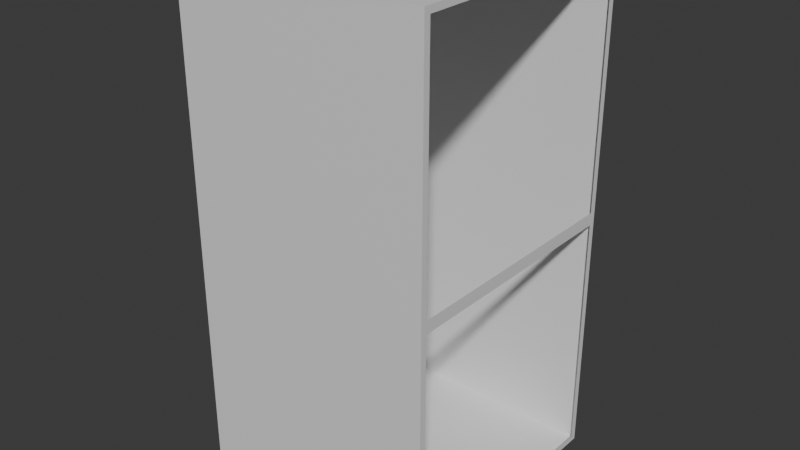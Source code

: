 # Source: FilingCabinetFrame.blend  (saved by Blender 5.1.30; exported with 4.5.12 LTS)
import bpy
from mathutils import Matrix  # noqa: F401  (used for matrix-valued properties, if any)

bpy.ops.wm.read_factory_settings(use_empty=True)
scene = bpy.context.scene
scene.name = 'Scene'

# ---- collections
col_collection = bpy.data.collections.new('Collection'); scene.collection.children.link(col_collection)

# ---- materials (node trees are filled in below, after node groups)
mat_material = bpy.data.materials.new('Material')
mat_material.alpha_threshold = 0.0
mat_material.use_backface_culling_lightprobe_volume = False
mat_material.roughness = 0.5
mat_material.line_color = (0.0, 0.0, 0.0, 1.0)

# ---- material node trees
mat_material.use_nodes = True; mat_material.node_tree.nodes.clear()
_N = mat_material.node_tree.nodes; _L = mat_material.node_tree.links
n0 = _N.new('ShaderNodeOutputMaterial'); n0.name = 'Material Output'; n0.location = (200, 100)
n1 = _N.new('ShaderNodeBsdfPrincipled'); n1.name = 'Principled BSDF'; n1.location = (-200, 100)
_L.new(n1.outputs[0], n0.inputs[0])
n0.is_active_output = True

# ---- world
world_world = bpy.data.worlds.new('World'); scene.world = world_world
world_world.use_nodes = True; world_world.node_tree.nodes.clear()
_N = world_world.node_tree.nodes; _L = world_world.node_tree.links
n0 = _N.new('ShaderNodeOutputWorld'); n0.name = 'World Output'; n0.location = (200, 100)
n1 = _N.new('ShaderNodeBackground'); n1.name = 'Background'; n1.location = (-200, 100)
n1.inputs[0].default_value = (0.05088, 0.05088, 0.05088, 1.0)
_L.new(n1.outputs[0], n0.inputs[0])
n0.is_active_output = True
world_world.color = (0.05088, 0.05088, 0.05088)
world_world.sun_shadow_jitter_overblur = 0.0

# ---- meshes
me_cube = bpy.data.meshes.new('Cube')
me_cube.from_pydata([(1.0, 0.95, 1.05), (1.0, 0.95, -0.95), (1.0, -0.95, 1.05), (1.0, -0.95, -0.95), (-1.0, 1.0, 1.0), (-1.0, 1.0, -1.0), (-1.0, -1.0, 1.0), (-1.0, -1.0, -1.0), (1.0, -0.95, 2.95), (-1.0, -1.0, 3.0), (1.0, 0.95, 2.95), (-1.0, 1.0, 3.0), (1.0, 0.95, 0.95), (1.0, -0.95, 0.95), (1.0, 1.0, 3.0), (1.0, -1.0, 3.0), (1.0, -1.0, 1.0), (1.0, -1.0, -1.0), (1.0, 1.0, 1.0), (1.0, 1.0, -1.0), (0.0, -1.0, -1.0), (1.0, 0.0, -1.0), (0.0, 1.0, -1.0), (-1.0, 0.0, -1.0), (0.0, 0.0, -1.0), (0.5, -1.0, -1.0), (1.0, 0.5, -1.0), (-0.5, 1.0, -1.0), (-1.0, -0.5, -1.0), (-0.5, -1.0, -1.0), (1.0, -0.5, -1.0), (0.5, 1.0, -1.0), (-1.0, 0.5, -1.0), (0.0, -0.5, -1.0), (0.0, 0.5, -1.0), (-0.5, 0.0, -1.0), (0.5, 0.0, -1.0), (0.5, 0.5, -1.0), (-0.5, -0.5, -1.0), (-0.5, 0.5, -1.0), (0.5, -0.5, -1.0)], [], [(6, 16, 15, 9), (40, 30, 17, 25), (17, 16, 6, 7, 29, 20, 25), (39, 34, 24, 35), (5, 4, 18, 19, 31, 22, 27), (7, 6, 4, 5, 32, 23, 28), (14, 11, 9, 15), (4, 6, 9, 11), (38, 33, 20, 29), (18, 4, 11, 14), (0, 2, 16, 18), (8, 10, 14, 15), (2, 8, 15, 16), (10, 0, 18, 14), (3, 13, 16, 17), (13, 12, 18, 16), (1, 3, 17, 30, 21, 26, 19), (12, 1, 19, 18), (37, 26, 21, 36), (34, 37, 36, 24), (22, 31, 37, 34), (31, 19, 26, 37), (28, 38, 29, 7), (23, 35, 38, 28), (35, 24, 33, 38), (32, 39, 35, 23), (5, 27, 39, 32), (27, 22, 34, 39), (33, 40, 25, 20), (24, 36, 40, 33), (36, 21, 30, 40)])
_uv = me_cube.uv_layers.new(name='UVMap')
_uv.uv.foreach_set('vector', [0.625, 0.75, 0.625, 0.5, 0.625, 0.5, 0.625, 0.75, 0.5625, 0.4375, 0.625, 0.4375, 0.625, 0.5, 0.5625, 0.5, 0.375, 0.5, 0.625, 0.5, 0.625, 0.75, 0.375, 0.75, 0.375, 0.6875, 0.375, 0.625, 0.375, 0.5625, 0.4375, 0.3125, 0.5, 0.3125, 0.5, 0.375, 0.4375, 0.375, 0.125, 0.5, 0.375, 0.5, 0.375, 0.75, 0.125, 0.75, 0.125, 0.6875, 0.125, 0.625, 0.125, 0.5625, 0.625, 0.5, 0.875, 0.5, 0.875, 0.75, 0.625, 0.75, 0.625, 0.6875, 0.625, 0.625, 0.625, 0.5625, 0.375, 0.0, 0.625, 0.0, 0.625, 0.25, 0.375, 0.25, 0.875, 0.75, 0.875, 0.5, 0.875, 0.5, 0.875, 0.75, 0.4375, 0.4375, 0.5, 0.4375, 0.5, 0.5, 0.4375, 0.5, 0.375, 0.75, 0.375, 0.5, 0.375, 0.5, 0.375, 0.75, 0.625, 0.7562, 0.625, 0.9937, 0.625, 1.0, 0.625, 0.75, 0.625, 0.9937, 0.625, 0.7563, 0.625, 0.75, 0.625, 1.0, 0.625, 0.9937, 0.625, 0.9937, 0.625, 1.0, 0.625, 1.0, 0.625, 0.7563, 0.625, 0.7562, 0.625, 0.75, 0.625, 0.75, 0.3812, 0.9937, 0.6187, 0.9937, 0.625, 1.0, 0.375, 1.0, 0.6187, 0.9937, 0.6187, 0.7563, 0.625, 0.75, 0.625, 1.0, 0.3812, 0.7562, 0.3812, 0.9937, 0.375, 1.0, 0.375, 0.9375, 0.375, 0.875, 0.375, 0.8125, 0.375, 0.75, 0.6187, 0.7563, 0.3812, 0.7562, 0.375, 0.75, 0.625, 0.75, 0.5625, 0.3125, 0.625, 0.3125, 0.625, 0.375, 0.5625, 0.375, 0.5, 0.3125, 0.5625, 0.3125, 0.5625, 0.375, 0.5, 0.375, 0.5, 0.25, 0.5625, 0.25, 0.5625, 0.3125, 0.5, 0.3125, 0.5625, 0.25, 0.625, 0.25, 0.625, 0.3125, 0.5625, 0.3125, 0.375, 0.4375, 0.4375, 0.4375, 0.4375, 0.5, 0.375, 0.5, 0.375, 0.375, 0.4375, 0.375, 0.4375, 0.4375, 0.375, 0.4375, 0.4375, 0.375, 0.5, 0.375, 0.5, 0.4375, 0.4375, 0.4375, 0.375, 0.3125, 0.4375, 0.3125, 0.4375, 0.375, 0.375, 0.375, 0.375, 0.25, 0.4375, 0.25, 0.4375, 0.3125, 0.375, 0.3125, 0.4375, 0.25, 0.5, 0.25, 0.5, 0.3125, 0.4375, 0.3125, 0.5, 0.4375, 0.5625, 0.4375, 0.5625, 0.5, 0.5, 0.5, 0.5, 0.375, 0.5625, 0.375, 0.5625, 0.4375, 0.5, 0.4375, 0.5625, 0.375, 0.625, 0.375, 0.625, 0.4375, 0.5625, 0.4375])
me_cube.materials.append(mat_material)
me_cube.use_mirror_vertex_groups = False
me_cube.update()

# ---- objects
ob_cube = bpy.data.objects.new('Cube', me_cube)

# ---- transforms, parenting, visibility, modifiers, constraints
ob_cube.location = (0.0, 0.0, 0.0)
ob_cube.lock_rotations_4d = False
ob_cube.empty_display_type = 'ARROWS'
ob_cube.lineart.crease_threshold = 0.0

# ---- collection membership
col_collection.objects.link(ob_cube)

# ---- scene / render settings (as saved in the file)
scene.frame_start = 1; scene.frame_end = 250; scene.frame_set(1)
scene.render.engine = 'BLENDER_EEVEE_NEXT'
scene.render.bake_bias = 0.0
scene.render.bake_samples = 0
scene.cycles.sampling_pattern = 'TABULATED_SOBOL'
scene.eevee.use_volume_custom_range = False
bpy.context.view_layer.update()

# ---- added for rendering (the .blend has no active camera and no usable light): camera, sun
cam_auto = bpy.data.cameras.new('AutoCamera')
cam_auto.lens = 50.0
cam_auto.sensor_width = 36.0
cam_auto.clip_end = 1000.0
ob_auto_camera = bpy.data.objects.new('AutoCamera', cam_auto)
scene.collection.objects.link(ob_auto_camera)
ob_auto_camera.location = (4.53266, -5.43919, 4.62613)
ob_auto_camera.rotation_euler = (1.09748, -7.21219e-08, 0.694738)
scene.camera = ob_auto_camera
light_auto_sun = bpy.data.lights.new('AutoSun', 'SUN')
light_auto_sun.energy = 3.0
light_auto_sun.angle = 0.0523599
ob_auto_sun = bpy.data.objects.new('AutoSun', light_auto_sun)
scene.collection.objects.link(ob_auto_sun)
ob_auto_sun.rotation_euler = (0.872665, 0.174533, 0.523599)
bpy.context.view_layer.update()

